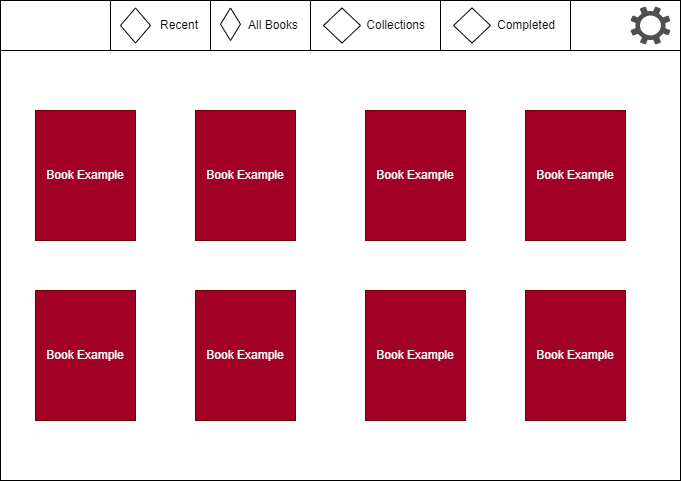

The diagram above was exported from draw.io. Its source (the exported page's mxGraphModel, read from the mxfile embedded in the PNG):
<mxGraphModel dx="766" dy="622" grid="1" gridSize="10" guides="1" tooltips="1" connect="1" arrows="1" fold="1" page="1" pageScale="1" pageWidth="850" pageHeight="1100" math="0" shadow="0">
  <root>
    <mxCell id="0" />
    <mxCell id="1" parent="0" />
    <mxCell id="2" value="" style="rounded=0;whiteSpace=wrap;html=1;" vertex="1" parent="1">
      <mxGeometry x="80" y="280" width="680" height="480" as="geometry" />
    </mxCell>
    <mxCell id="3" value="" style="rounded=0;whiteSpace=wrap;html=1;" vertex="1" parent="1">
      <mxGeometry x="80" y="280" width="680" height="50" as="geometry" />
    </mxCell>
    <mxCell id="4" value="S" style="group" vertex="1" connectable="0" parent="1">
      <mxGeometry x="190" y="280" width="100" height="50" as="geometry" />
    </mxCell>
    <mxCell id="5" value="Recent" style="rounded=0;whiteSpace=wrap;html=1;align=right;spacingRight=10;" vertex="1" parent="4">
      <mxGeometry width="100" height="50" as="geometry" />
    </mxCell>
    <mxCell id="6" value="" style="rhombus;whiteSpace=wrap;html=1;" vertex="1" parent="4">
      <mxGeometry x="10" y="7.5" width="30" height="35" as="geometry" />
    </mxCell>
    <mxCell id="7" value="" style="group" vertex="1" connectable="0" parent="1">
      <mxGeometry x="290" y="280" width="100" height="50" as="geometry" />
    </mxCell>
    <mxCell id="8" value="All Books" style="rounded=0;whiteSpace=wrap;html=1;align=right;spacingRight=10;" vertex="1" parent="7">
      <mxGeometry width="100" height="50" as="geometry" />
    </mxCell>
    <mxCell id="9" value="" style="rhombus;whiteSpace=wrap;html=1;" vertex="1" parent="7">
      <mxGeometry x="10" y="7.5" width="20" height="32.5" as="geometry" />
    </mxCell>
    <mxCell id="10" value="" style="group" vertex="1" connectable="0" parent="1">
      <mxGeometry x="390" y="280" width="130" height="50" as="geometry" />
    </mxCell>
    <mxCell id="11" value="Collections" style="rounded=0;whiteSpace=wrap;html=1;align=right;spacingRight=13;" vertex="1" parent="10">
      <mxGeometry width="130" height="50" as="geometry" />
    </mxCell>
    <mxCell id="12" value="" style="rhombus;whiteSpace=wrap;html=1;" vertex="1" parent="10">
      <mxGeometry x="13" y="7.5" width="37" height="35" as="geometry" />
    </mxCell>
    <mxCell id="13" value="Book Example" style="rounded=0;whiteSpace=wrap;html=1;fillColor=#a20025;fontColor=#ffffff;strokeColor=#6F0000;" vertex="1" parent="1">
      <mxGeometry x="115" y="390" width="100" height="130" as="geometry" />
    </mxCell>
    <mxCell id="14" value="Book Example" style="rounded=0;whiteSpace=wrap;html=1;fillColor=#a20025;fontColor=#ffffff;strokeColor=#6F0000;" vertex="1" parent="1">
      <mxGeometry x="275" y="390" width="100" height="130" as="geometry" />
    </mxCell>
    <mxCell id="15" value="Book Example" style="rounded=0;whiteSpace=wrap;html=1;fillColor=#a20025;fontColor=#ffffff;strokeColor=#6F0000;" vertex="1" parent="1">
      <mxGeometry x="445" y="390" width="100" height="130" as="geometry" />
    </mxCell>
    <mxCell id="16" value="Book Example" style="rounded=0;whiteSpace=wrap;html=1;fillColor=#a20025;fontColor=#ffffff;strokeColor=#6F0000;" vertex="1" parent="1">
      <mxGeometry x="605" y="390" width="100" height="130" as="geometry" />
    </mxCell>
    <mxCell id="17" value="Book Example" style="rounded=0;whiteSpace=wrap;html=1;fillColor=#a20025;fontColor=#ffffff;strokeColor=#6F0000;" vertex="1" parent="1">
      <mxGeometry x="115" y="570" width="100" height="130" as="geometry" />
    </mxCell>
    <mxCell id="18" value="Book Example" style="rounded=0;whiteSpace=wrap;html=1;fillColor=#a20025;fontColor=#ffffff;strokeColor=#6F0000;" vertex="1" parent="1">
      <mxGeometry x="275" y="570" width="100" height="130" as="geometry" />
    </mxCell>
    <mxCell id="19" value="Book Example" style="rounded=0;whiteSpace=wrap;html=1;fillColor=#a20025;fontColor=#ffffff;strokeColor=#6F0000;" vertex="1" parent="1">
      <mxGeometry x="445" y="570" width="100" height="130" as="geometry" />
    </mxCell>
    <mxCell id="20" value="Book Example" style="rounded=0;whiteSpace=wrap;html=1;fillColor=#a20025;fontColor=#ffffff;strokeColor=#6F0000;" vertex="1" parent="1">
      <mxGeometry x="605" y="570" width="100" height="130" as="geometry" />
    </mxCell>
    <mxCell id="21" value="" style="group" vertex="1" connectable="0" parent="1">
      <mxGeometry x="520" y="280" width="130" height="50" as="geometry" />
    </mxCell>
    <mxCell id="22" value="Completed" style="rounded=0;whiteSpace=wrap;html=1;align=right;spacingRight=13;" vertex="1" parent="21">
      <mxGeometry width="130" height="50" as="geometry" />
    </mxCell>
    <mxCell id="23" value="" style="rhombus;whiteSpace=wrap;html=1;" vertex="1" parent="21">
      <mxGeometry x="13" y="7.5" width="37" height="35" as="geometry" />
    </mxCell>
    <mxCell id="24" value="" style="sketch=0;pointerEvents=1;shadow=0;dashed=0;html=1;strokeColor=none;fillColor=#505050;labelPosition=center;verticalLabelPosition=bottom;verticalAlign=top;outlineConnect=0;align=center;shape=mxgraph.office.concepts.settings;" vertex="1" parent="1">
      <mxGeometry x="710" y="286" width="40" height="38" as="geometry" />
    </mxCell>
  </root>
</mxGraphModel>